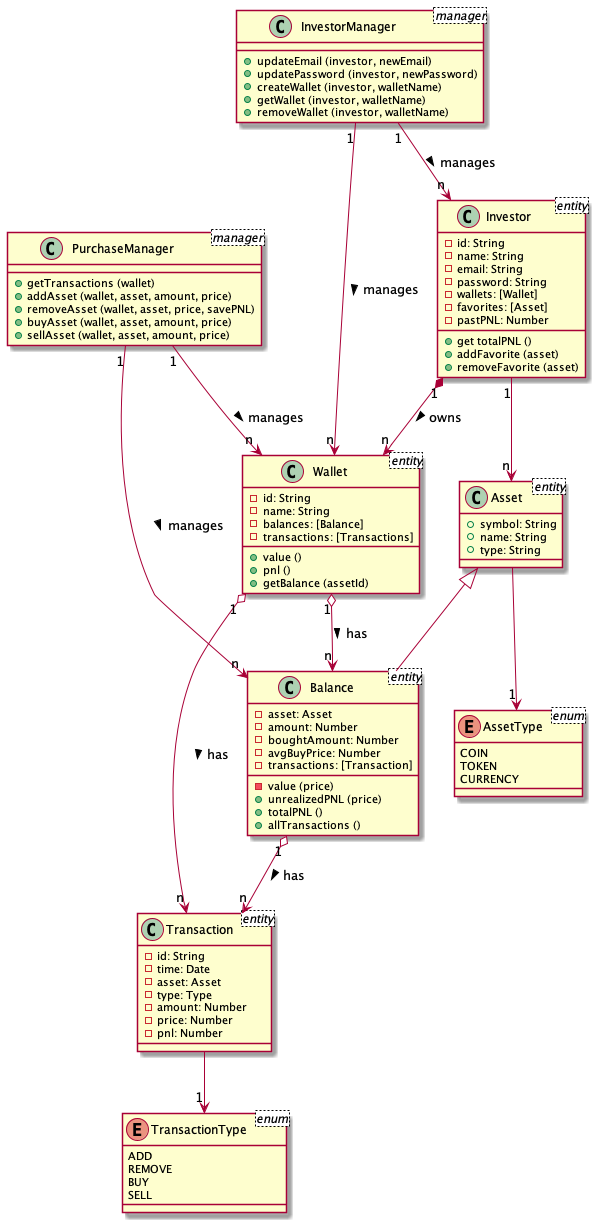

The diagram above was rendered by PlantUML. Its source (embedded in the PNG):
@startuml ClassDiagram

class InvestorManager <manager> {
    + updateEmail (investor, newEmail)
    + updatePassword (investor, newPassword)
    + createWallet (investor, walletName)
    + getWallet (investor, walletName)
    + removeWallet (investor, walletName)
}

class PurchaseManager <manager> {
    + getTransactions (wallet)
    + addAsset (wallet, asset, amount, price)
    + removeAsset (wallet, asset, price, savePNL)
    + buyAsset (wallet, asset, amount, price)
    + sellAsset (wallet, asset, amount, price)
}

class Investor <entity>{
    - id: String
    - name: String
    - email: String
    - password: String
    - wallets: [Wallet]
    - favorites: [Asset]
    - pastPNL: Number
    + get totalPNL ()
    + addFavorite (asset)
    + removeFavorite (asset)
}

class Asset <entity> {
    + symbol: String
    + name: String
    + type: String
}

class Balance <entity> {
    - asset: Asset
    - amount: Number
    - boughtAmount: Number
    - avgBuyPrice: Number
    - transactions: [Transaction]
    - value (price)
    + unrealizedPNL (price)
    + totalPNL ()
    + allTransactions ()
}

class Transaction <entity> {
    - id: String
    - time: Date
    - asset: Asset
    - type: Type
    - amount: Number
    - price: Number
    - pnl: Number
}

class Wallet <entity> {
    - id: String
    - name: String
    - balances: [Balance]
    - transactions: [Transactions]
    + value ()
    + pnl ()
    + getBalance (assetId)
}

enum AssetType <enum> {
    COIN
    TOKEN
    CURRENCY
}

enum TransactionType <enum> {
    ADD
    REMOVE
    BUY
    SELL
}

Wallet "n" <-UP-* "1" Investor: owns <
Asset <|-- Balance
Balance "1" o--> "n" Transaction: has >
Wallet "1" o--> "n" Transaction: has >
Wallet "1" o--> "n" Balance: has >
Asset  --> "1" AssetType
Transaction --> "1" TransactionType
Investor "1" --> "n" Asset

InvestorManager "1" --> "n" Investor: manages >
InvestorManager "1" --> "n" Wallet: manages >
PurchaseManager "1" --> "n" Wallet: manages >
PurchaseManager "1" --> "n" Balance: manages >

@enduml